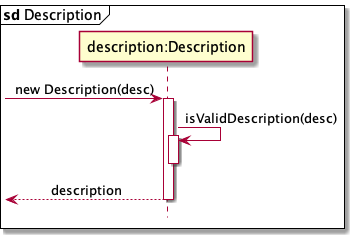

The diagram above was rendered by PlantUML. Its source (embedded in the PNG):
@startuml
'https://plantuml.com/sequence-diagram

mainframe **sd** Description
hide footbox

skinparam Sequence {
    MessageAlign center
    BoxFontSize 15
    BoxPadding 0
    BoxFontColor #FFFFFF
    FontName Arial
}

participant "description:Description" as Description

-> Description : new Description(desc)
activate Description

Description -> Description : isValidDescription(desc)
activate Description
deactivate Description

<-- Description : description
deactivate Description
@enduml